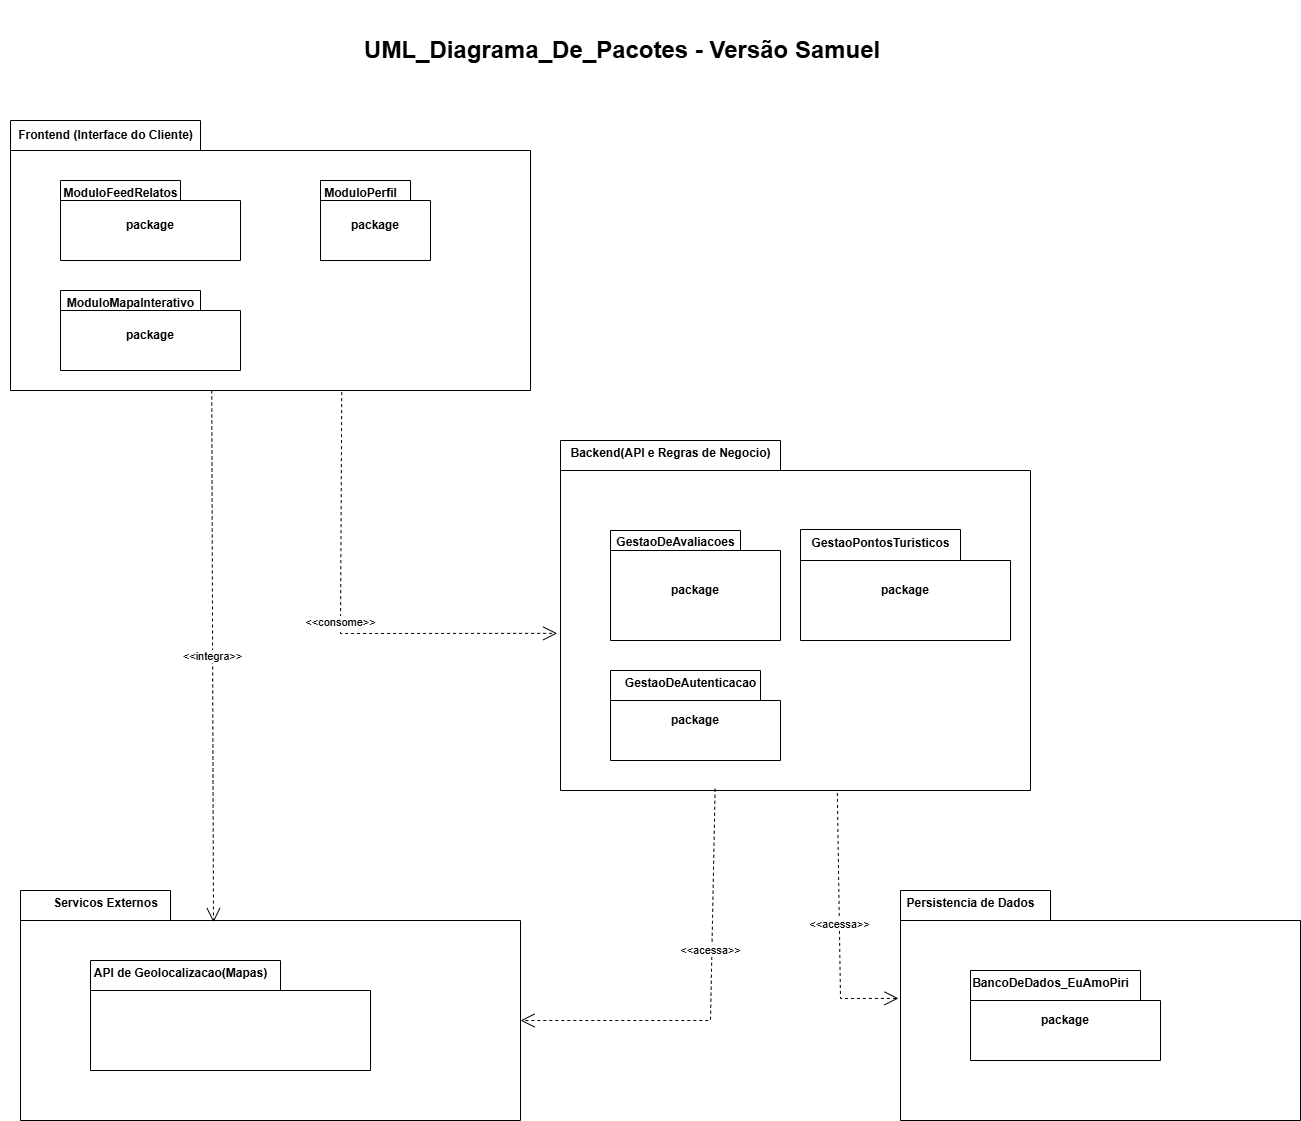

The diagram above was exported from draw.io. Its source (the exported page's mxGraphModel, read from the mxfile embedded in the PNG):
<mxGraphModel dx="2060" dy="1124" grid="1" gridSize="10" guides="1" tooltips="1" connect="1" arrows="1" fold="1" page="1" pageScale="1" pageWidth="827" pageHeight="1169" math="0" shadow="0">
  <root>
    <mxCell id="0" />
    <mxCell id="1" parent="0" />
    <mxCell id="-ja32tBxJ5NTrWkHzl1M-1" parent="1" style="shape=folder;fontStyle=1;spacingTop=10;tabWidth=190;tabHeight=30;tabPosition=left;html=1;whiteSpace=wrap;" value="" vertex="1">
      <mxGeometry height="270" width="520" x="70" y="150" as="geometry" />
    </mxCell>
    <mxCell id="-ja32tBxJ5NTrWkHzl1M-2" parent="1" style="shape=folder;fontStyle=1;spacingTop=10;tabWidth=150;tabHeight=30;tabPosition=left;html=1;whiteSpace=wrap;" value="" vertex="1">
      <mxGeometry height="230" width="500" x="80" y="920" as="geometry" />
    </mxCell>
    <mxCell id="-ja32tBxJ5NTrWkHzl1M-3" parent="1" style="shape=folder;fontStyle=1;spacingTop=10;tabWidth=220;tabHeight=30;tabPosition=left;html=1;whiteSpace=wrap;" value="" vertex="1">
      <mxGeometry height="350" width="470" x="620" y="470" as="geometry" />
    </mxCell>
    <mxCell id="-ja32tBxJ5NTrWkHzl1M-5" parent="1" style="shape=folder;fontStyle=1;spacingTop=10;tabWidth=150;tabHeight=30;tabPosition=left;html=1;whiteSpace=wrap;" value="" vertex="1">
      <mxGeometry height="230" width="400" x="960" y="920" as="geometry" />
    </mxCell>
    <mxCell id="-ja32tBxJ5NTrWkHzl1M-6" parent="1" style="text;align=center;fontStyle=1;verticalAlign=middle;spacingLeft=3;spacingRight=3;strokeColor=none;rotatable=0;points=[[0,0.5],[1,0.5]];portConstraint=eastwest;html=1;" value="Frontend (Interface do Cliente)" vertex="1">
      <mxGeometry height="30" width="210" x="60" y="150" as="geometry" />
    </mxCell>
    <mxCell id="-ja32tBxJ5NTrWkHzl1M-7" parent="1" style="shape=folder;fontStyle=1;spacingTop=10;tabWidth=90;tabHeight=20;tabPosition=left;html=1;whiteSpace=wrap;" value="package" vertex="1">
      <mxGeometry height="80" width="110" x="380" y="210" as="geometry" />
    </mxCell>
    <mxCell id="-ja32tBxJ5NTrWkHzl1M-8" parent="1" style="shape=folder;fontStyle=1;spacingTop=10;tabWidth=140;tabHeight=20;tabPosition=left;html=1;whiteSpace=wrap;" value="package" vertex="1">
      <mxGeometry height="80" width="180" x="120" y="320" as="geometry" />
    </mxCell>
    <mxCell id="-ja32tBxJ5NTrWkHzl1M-9" parent="1" style="shape=folder;fontStyle=1;spacingTop=10;tabWidth=120;tabHeight=20;tabPosition=left;html=1;whiteSpace=wrap;" value="package" vertex="1">
      <mxGeometry height="80" width="180" x="120" y="210" as="geometry" />
    </mxCell>
    <mxCell id="-ja32tBxJ5NTrWkHzl1M-12" parent="1" style="text;align=center;fontStyle=1;verticalAlign=middle;spacingLeft=3;spacingRight=3;strokeColor=none;rotatable=0;points=[[0,0.5],[1,0.5]];portConstraint=eastwest;html=1;" value="ModuloFeedRelatos" vertex="1">
      <mxGeometry height="26" width="80" x="140" y="210" as="geometry" />
    </mxCell>
    <mxCell id="-ja32tBxJ5NTrWkHzl1M-13" parent="1" style="text;align=center;fontStyle=1;verticalAlign=middle;spacingLeft=3;spacingRight=3;strokeColor=none;rotatable=0;points=[[0,0.5],[1,0.5]];portConstraint=eastwest;html=1;" value="ModuloMapaInterativo" vertex="1">
      <mxGeometry height="26" width="80" x="150" y="320" as="geometry" />
    </mxCell>
    <mxCell id="-ja32tBxJ5NTrWkHzl1M-14" parent="1" style="text;align=center;fontStyle=1;verticalAlign=middle;spacingLeft=3;spacingRight=3;strokeColor=none;rotatable=0;points=[[0,0.5],[1,0.5]];portConstraint=eastwest;html=1;" value="ModuloPerfil" vertex="1">
      <mxGeometry height="26" width="80" x="380" y="210" as="geometry" />
    </mxCell>
    <mxCell id="-ja32tBxJ5NTrWkHzl1M-15" parent="1" style="text;align=center;fontStyle=1;verticalAlign=middle;spacingLeft=3;spacingRight=3;strokeColor=none;rotatable=0;points=[[0,0.5],[1,0.5]];portConstraint=eastwest;html=1;" value="Servicos Externos" vertex="1">
      <mxGeometry height="26" width="80" x="125" y="920" as="geometry" />
    </mxCell>
    <mxCell id="-ja32tBxJ5NTrWkHzl1M-16" parent="1" style="shape=folder;fontStyle=1;spacingTop=10;tabWidth=190;tabHeight=30;tabPosition=left;html=1;whiteSpace=wrap;" value="" vertex="1">
      <mxGeometry height="110" width="280" x="150" y="990" as="geometry" />
    </mxCell>
    <mxCell id="-ja32tBxJ5NTrWkHzl1M-17" parent="1" style="text;align=center;fontStyle=1;verticalAlign=middle;spacingLeft=3;spacingRight=3;strokeColor=none;rotatable=0;points=[[0,0.5],[1,0.5]];portConstraint=eastwest;html=1;" value="API de Geolocalizacao(Mapas)" vertex="1">
      <mxGeometry height="26" width="80" x="200" y="990" as="geometry" />
    </mxCell>
    <mxCell id="-ja32tBxJ5NTrWkHzl1M-18" edge="1" parent="1" source="-ja32tBxJ5NTrWkHzl1M-1" style="endArrow=open;endSize=12;dashed=1;html=1;rounded=0;exitX=0.387;exitY=1;exitDx=0;exitDy=0;exitPerimeter=0;entryX=0.386;entryY=0.138;entryDx=0;entryDy=0;entryPerimeter=0;" target="-ja32tBxJ5NTrWkHzl1M-2" value="&amp;lt;&amp;lt;integra&amp;gt;&amp;gt;">
      <mxGeometry relative="1" width="160" as="geometry">
        <mxPoint x="380" y="750" as="sourcePoint" />
        <mxPoint x="540" y="750" as="targetPoint" />
      </mxGeometry>
    </mxCell>
    <mxCell id="-ja32tBxJ5NTrWkHzl1M-20" edge="1" parent="1" source="-ja32tBxJ5NTrWkHzl1M-1" style="endArrow=open;endSize=12;dashed=1;html=1;rounded=0;exitX=0.637;exitY=1.006;exitDx=0;exitDy=0;exitPerimeter=0;entryX=-0.007;entryY=0.551;entryDx=0;entryDy=0;entryPerimeter=0;" target="-ja32tBxJ5NTrWkHzl1M-3" value="&amp;lt;&amp;lt;consome&amp;gt;&amp;gt;">
      <mxGeometry relative="1" width="160" as="geometry">
        <Array as="points">
          <mxPoint x="400" y="663" />
        </Array>
        <mxPoint x="630" y="720" as="sourcePoint" />
        <mxPoint x="790" y="720" as="targetPoint" />
      </mxGeometry>
    </mxCell>
    <mxCell id="-ja32tBxJ5NTrWkHzl1M-21" parent="1" style="text;align=center;fontStyle=1;verticalAlign=middle;spacingLeft=3;spacingRight=3;strokeColor=none;rotatable=0;points=[[0,0.5],[1,0.5]];portConstraint=eastwest;html=1;" value="Backend(API e Regras de Negocio)" vertex="1">
      <mxGeometry height="26" width="80" x="690" y="470" as="geometry" />
    </mxCell>
    <mxCell id="-ja32tBxJ5NTrWkHzl1M-23" parent="1" style="shape=folder;fontStyle=1;spacingTop=10;tabWidth=130;tabHeight=20;tabPosition=left;html=1;whiteSpace=wrap;" value="package" vertex="1">
      <mxGeometry height="110" width="170" x="670" y="560" as="geometry" />
    </mxCell>
    <mxCell id="-ja32tBxJ5NTrWkHzl1M-24" parent="1" style="shape=folder;fontStyle=1;spacingTop=10;tabWidth=150;tabHeight=30;tabPosition=left;html=1;whiteSpace=wrap;" value="package" vertex="1">
      <mxGeometry height="90" width="170" x="670" y="700" as="geometry" />
    </mxCell>
    <mxCell id="-ja32tBxJ5NTrWkHzl1M-25" parent="1" style="shape=folder;fontStyle=1;spacingTop=10;tabWidth=160;tabHeight=31;tabPosition=left;html=1;whiteSpace=wrap;" value="package" vertex="1">
      <mxGeometry height="111" width="210" x="860" y="559" as="geometry" />
    </mxCell>
    <mxCell id="-ja32tBxJ5NTrWkHzl1M-26" parent="1" style="text;align=center;fontStyle=1;verticalAlign=middle;spacingLeft=3;spacingRight=3;strokeColor=none;rotatable=0;points=[[0,0.5],[1,0.5]];portConstraint=eastwest;html=1;" value="GestaoDeAvaliacoes" vertex="1">
      <mxGeometry height="26" width="80" x="695" y="559" as="geometry" />
    </mxCell>
    <mxCell id="-ja32tBxJ5NTrWkHzl1M-27" parent="1" style="text;align=center;fontStyle=1;verticalAlign=middle;spacingLeft=3;spacingRight=3;strokeColor=none;rotatable=0;points=[[0,0.5],[1,0.5]];portConstraint=eastwest;html=1;" value="GestaoDeAutenticacao" vertex="1">
      <mxGeometry height="26" width="80" x="710" y="700" as="geometry" />
    </mxCell>
    <mxCell id="-ja32tBxJ5NTrWkHzl1M-28" parent="1" style="text;align=center;fontStyle=1;verticalAlign=middle;spacingLeft=3;spacingRight=3;strokeColor=none;rotatable=0;points=[[0,0.5],[1,0.5]];portConstraint=eastwest;html=1;" value="GestaoPontosTuristicos" vertex="1">
      <mxGeometry height="26" width="80" x="900" y="560" as="geometry" />
    </mxCell>
    <mxCell id="-ja32tBxJ5NTrWkHzl1M-30" edge="1" parent="1" source="-ja32tBxJ5NTrWkHzl1M-3" style="endArrow=open;endSize=12;dashed=1;html=1;rounded=0;entryX=-0.005;entryY=0.469;entryDx=0;entryDy=0;entryPerimeter=0;exitX=0.589;exitY=1.007;exitDx=0;exitDy=0;exitPerimeter=0;" target="-ja32tBxJ5NTrWkHzl1M-5" value="&amp;lt;&amp;lt;acessa&amp;gt;&amp;gt;">
      <mxGeometry relative="1" width="160" as="geometry">
        <Array as="points">
          <mxPoint x="900" y="1028" />
        </Array>
        <mxPoint x="760" y="810" as="sourcePoint" />
        <mxPoint x="920" y="810" as="targetPoint" />
      </mxGeometry>
    </mxCell>
    <mxCell id="-ja32tBxJ5NTrWkHzl1M-31" parent="1" style="text;align=center;fontStyle=1;verticalAlign=middle;spacingLeft=3;spacingRight=3;strokeColor=none;rotatable=0;points=[[0,0.5],[1,0.5]];portConstraint=eastwest;html=1;" value="Persistencia de Dados" vertex="1">
      <mxGeometry height="26" width="80" x="990" y="920" as="geometry" />
    </mxCell>
    <mxCell id="-ja32tBxJ5NTrWkHzl1M-33" edge="1" parent="1" source="-ja32tBxJ5NTrWkHzl1M-31" style="edgeStyle=orthogonalEdgeStyle;rounded=0;orthogonalLoop=1;jettySize=auto;html=1;exitX=1;exitY=0.5;exitDx=0;exitDy=0;" target="-ja32tBxJ5NTrWkHzl1M-31">
      <mxGeometry relative="1" as="geometry" />
    </mxCell>
    <mxCell id="-ja32tBxJ5NTrWkHzl1M-34" parent="1" style="shape=folder;fontStyle=1;spacingTop=10;tabWidth=170;tabHeight=30;tabPosition=left;html=1;whiteSpace=wrap;" value="package" vertex="1">
      <mxGeometry height="90" width="190" x="1030" y="1000" as="geometry" />
    </mxCell>
    <mxCell id="-ja32tBxJ5NTrWkHzl1M-35" parent="1" style="text;align=center;fontStyle=1;verticalAlign=middle;spacingLeft=3;spacingRight=3;strokeColor=none;rotatable=0;points=[[0,0.5],[1,0.5]];portConstraint=eastwest;html=1;" value="BancoDeDados_EuAmoPiri" vertex="1">
      <mxGeometry height="26" width="80" x="1070" y="1000" as="geometry" />
    </mxCell>
    <mxCell id="-ja32tBxJ5NTrWkHzl1M-36" edge="1" parent="1" source="-ja32tBxJ5NTrWkHzl1M-3" style="endArrow=open;endSize=12;dashed=1;html=1;rounded=0;entryX=0;entryY=0;entryDx=500.00000000000006;entryDy=130;entryPerimeter=0;exitX=0.329;exitY=0.995;exitDx=0;exitDy=0;exitPerimeter=0;" target="-ja32tBxJ5NTrWkHzl1M-2" value="&amp;lt;&amp;lt;acessa&amp;gt;&amp;gt;">
      <mxGeometry relative="1" width="160" x="-0.2328" y="-1" as="geometry">
        <mxPoint as="offset" />
        <Array as="points">
          <mxPoint x="770" y="1050" />
        </Array>
        <mxPoint x="910" y="780" as="sourcePoint" />
        <mxPoint x="1070" y="780" as="targetPoint" />
      </mxGeometry>
    </mxCell>
    <mxCell id="EehkrANtcuVOAoow9z7E-1" parent="1" style="text;align=center;fontStyle=1;verticalAlign=middle;spacingLeft=3;spacingRight=3;strokeColor=none;rotatable=0;points=[[0,0.5],[1,0.5]];portConstraint=eastwest;html=1;" value="&lt;font style=&quot;font-size: 24px;&quot;&gt;UML_Diagrama_De_Pacotes - Versão Samuel&amp;nbsp;&lt;/font&gt;" vertex="1">
      <mxGeometry height="100" width="430" x="470" y="30" as="geometry" />
    </mxCell>
  </root>
</mxGraphModel>